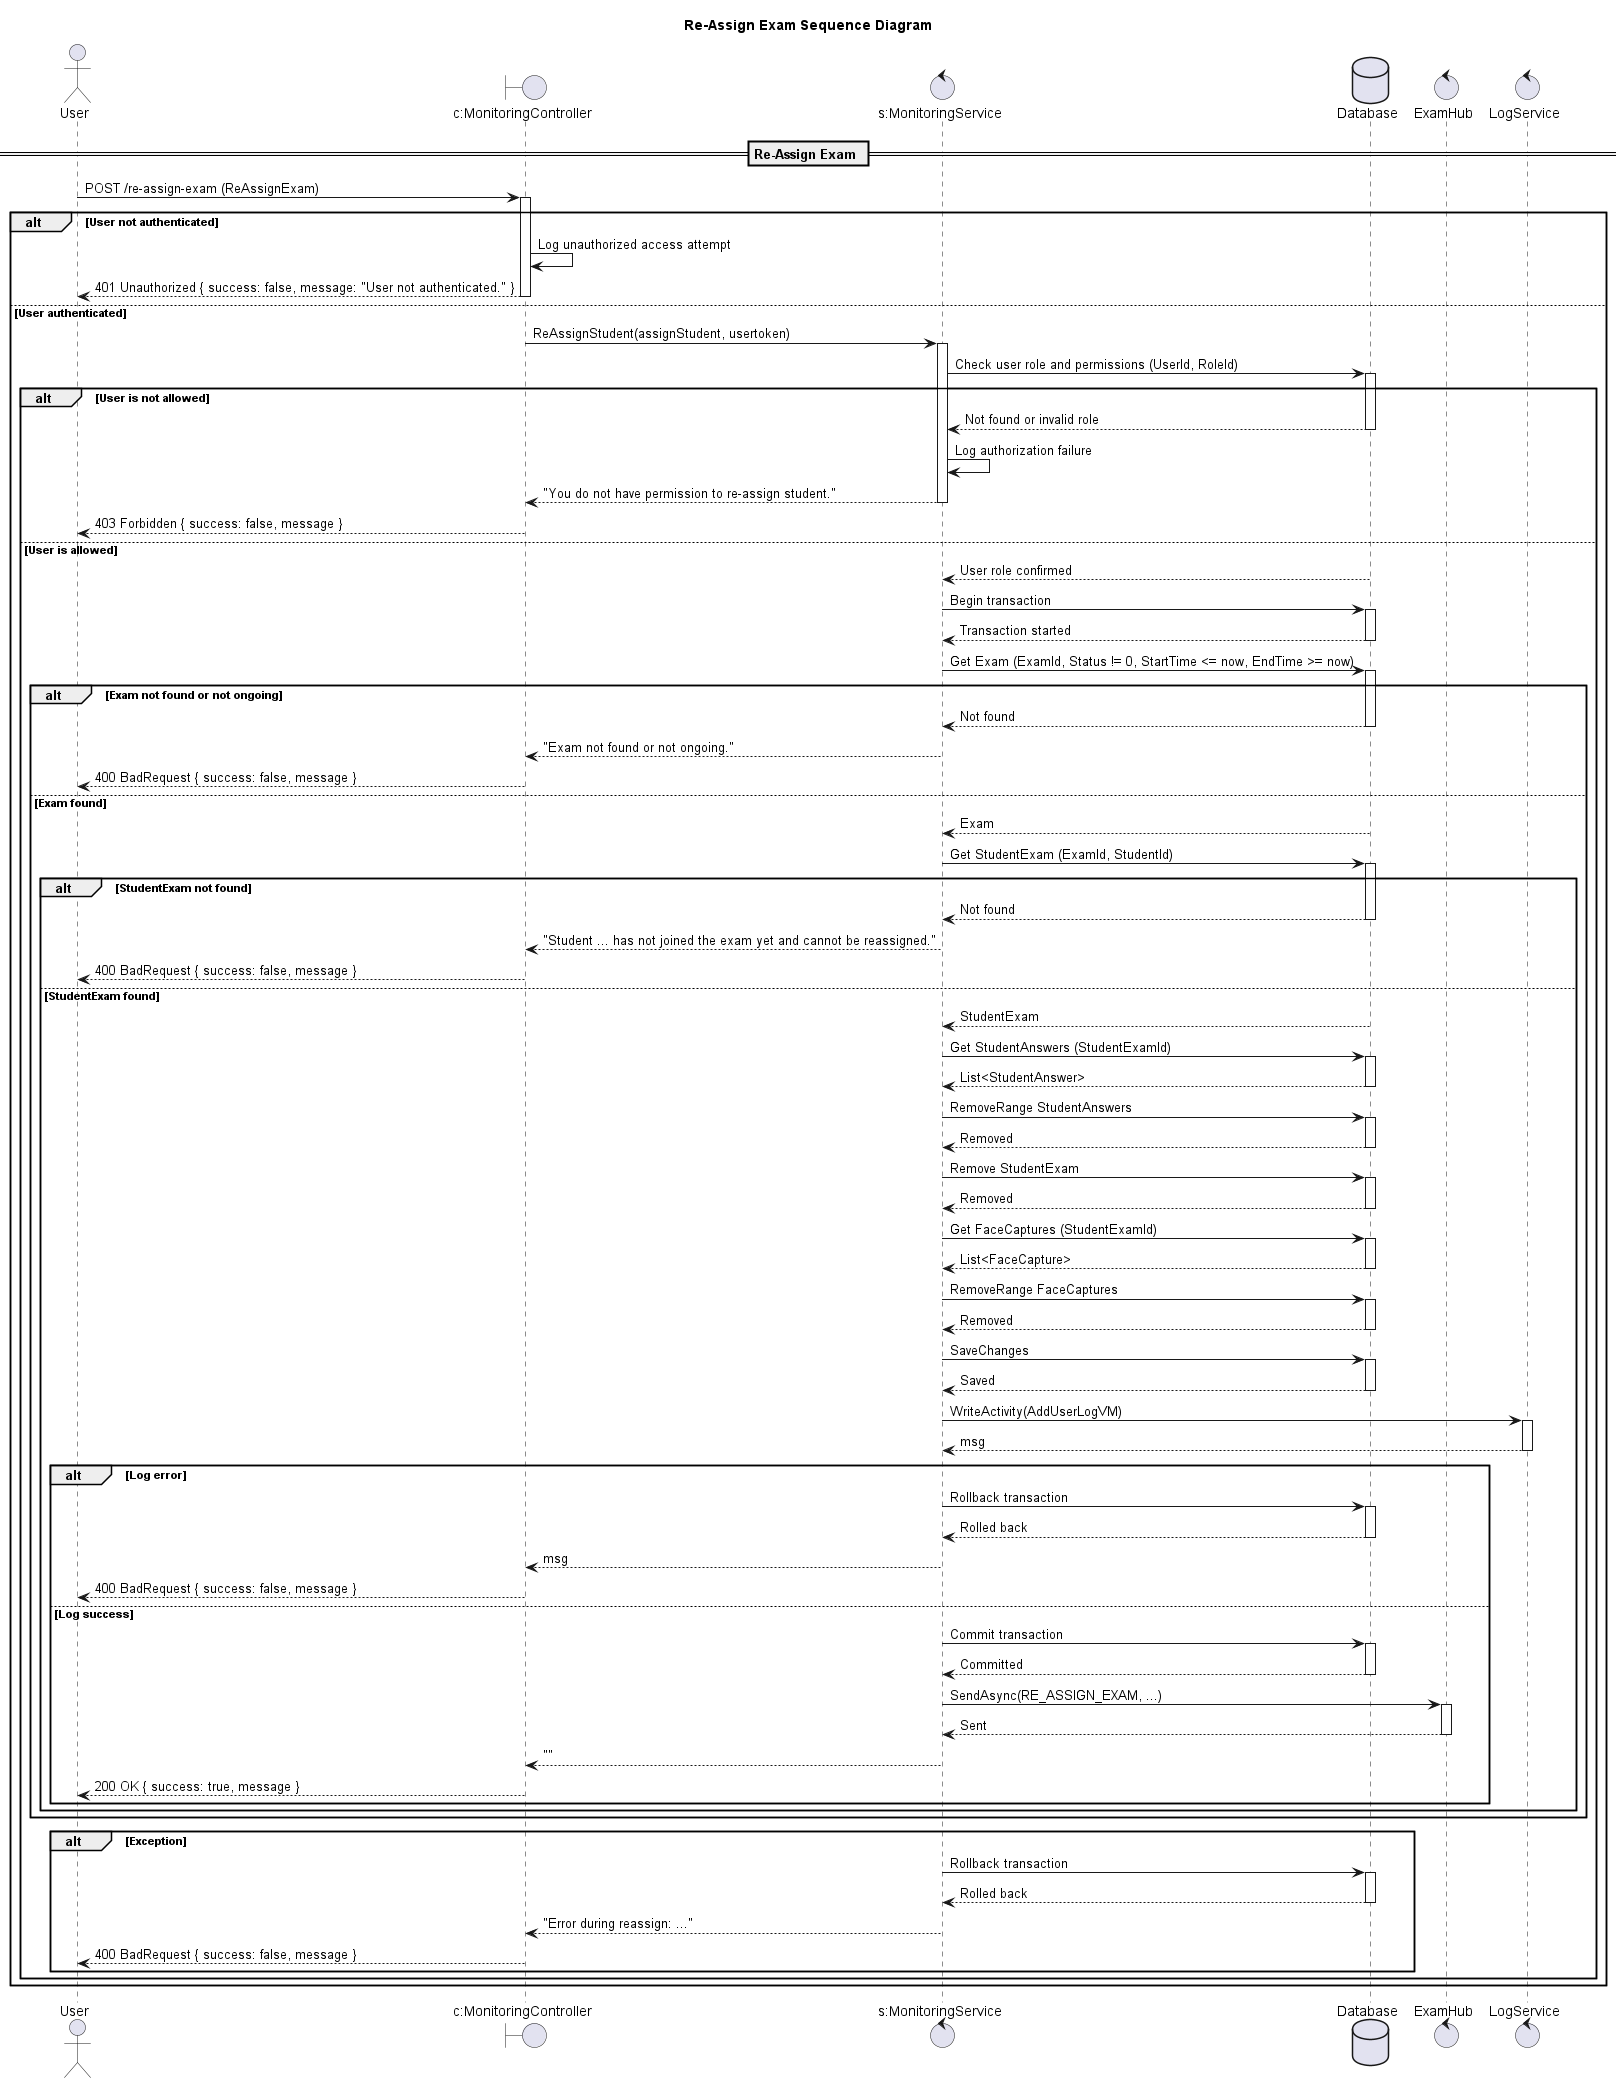

The diagram above was rendered by PlantUML. Its source (embedded in the PNG):
@startuml

title Re-Assign Exam Sequence Diagram

actor "User" as Client
boundary "c:MonitoringController" as Controller
control "s:MonitoringService" as Service
database "Database" as DB
control "ExamHub" as Hub
control "LogService" as Log

== Re-Assign Exam ==

Client -> Controller: POST /re-assign-exam (ReAssignExam)
activate Controller

alt User not authenticated
    Controller -> Controller: Log unauthorized access attempt
    Controller --> Client: 401 Unauthorized { success: false, message: "User not authenticated." }
    deactivate Controller
else User authenticated
    Controller -> Service: ReAssignStudent(assignStudent, usertoken)
    activate Service

    Service -> DB: Check user role and permissions (UserId, RoleId)
    activate DB
    alt User is not allowed
        DB --> Service: Not found or invalid role
        deactivate DB
        Service -> Service: Log authorization failure
        Service --> Controller: "You do not have permission to re-assign student."
        deactivate Service
        Controller --> Client: 403 Forbidden { success: false, message }
        deactivate Controller
    else User is allowed
        DB --> Service: User role confirmed
        deactivate DB

        Service -> DB: Begin transaction
        activate DB
        DB --> Service: Transaction started
        deactivate DB

        Service -> DB: Get Exam (ExamId, Status != 0, StartTime <= now, EndTime >= now)
        activate DB
        alt Exam not found or not ongoing
            DB --> Service: Not found
            deactivate DB
            Service --> Controller: "Exam not found or not ongoing."
            deactivate Service
            Controller --> Client: 400 BadRequest { success: false, message }
            deactivate Controller
        else Exam found
            DB --> Service: Exam
            deactivate DB
            Service -> DB: Get StudentExam (ExamId, StudentId)
            activate DB
            alt StudentExam not found
                DB --> Service: Not found
                deactivate DB
                Service --> Controller: "Student ... has not joined the exam yet and cannot be reassigned."
                deactivate Service
                Controller --> Client: 400 BadRequest { success: false, message }
                deactivate Controller
            else StudentExam found
                DB --> Service: StudentExam
                deactivate DB
                Service -> DB: Get StudentAnswers (StudentExamId)
                activate DB
                DB --> Service: List<StudentAnswer>
                deactivate DB
                Service -> DB: RemoveRange StudentAnswers
                activate DB
                DB --> Service: Removed
                deactivate DB
                Service -> DB: Remove StudentExam
                activate DB
                DB --> Service: Removed
                deactivate DB
                Service -> DB: Get FaceCaptures (StudentExamId)
                activate DB
                DB --> Service: List<FaceCapture>
                deactivate DB
                Service -> DB: RemoveRange FaceCaptures
                activate DB
                DB --> Service: Removed
                deactivate DB
                Service -> DB: SaveChanges
                activate DB
                DB --> Service: Saved
                deactivate DB
                Service -> Log: WriteActivity(AddUserLogVM)
                activate Log
                Log --> Service: msg
                deactivate Log
                alt Log error
                    Service -> DB: Rollback transaction
                    activate DB
                    DB --> Service: Rolled back
                    deactivate DB
                    Service --> Controller: msg
                    deactivate Service
                    Controller --> Client: 400 BadRequest { success: false, message }
                    deactivate Controller
                else Log success
                    Service -> DB: Commit transaction
                    activate DB
                    DB --> Service: Committed
                    deactivate DB
                    Service -> Hub: SendAsync(RE_ASSIGN_EXAM, ...)
                    activate Hub
                    Hub --> Service: Sent
                    deactivate Hub
                    Service --> Controller: ""
                    deactivate Service
                    Controller --> Client: 200 OK { success: true, message }
                    deactivate Controller
                end alt
            end alt
        end alt
        alt Exception
            Service -> DB: Rollback transaction
            activate DB
            DB --> Service: Rolled back
            deactivate DB
            Service --> Controller: "Error during reassign: ..."
            deactivate Service
            Controller --> Client: 400 BadRequest { success: false, message }
            deactivate Controller
        end alt
    end alt
end alt

@enduml